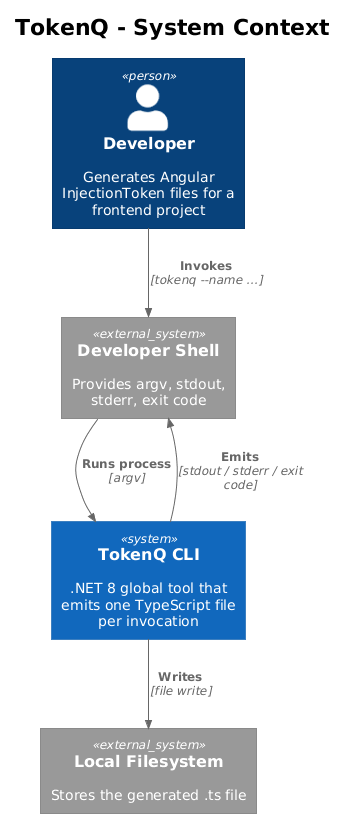

The diagram above was rendered by PlantUML. Its source (embedded in the PNG):
@startuml
!theme plain
!include <C4/C4_Context>

title TokenQ - System Context

Person(dev, "Developer", "Generates Angular InjectionToken files for a frontend project")

System(tokenq, "TokenQ CLI", ".NET 8 global tool that emits one TypeScript file per invocation")

System_Ext(fs, "Local Filesystem", "Stores the generated .ts file")
System_Ext(shell, "Developer Shell", "Provides argv, stdout, stderr, exit code")

Rel(dev, shell, "Invokes", "tokenq --name ...")
Rel(shell, tokenq, "Runs process", "argv")
Rel(tokenq, fs, "Writes", "file write")
Rel(tokenq, shell, "Emits", "stdout / stderr / exit code")
@enduml